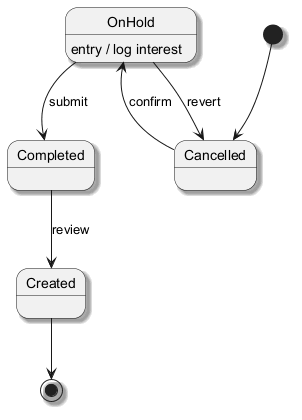

The diagram above was rendered by PlantUML. Its source (embedded in the PNG):
@startuml
skinparam backgroundColor #FFFFFF
skinparam classBackgroundColor #F3E5F5
skinparam classBorderColor #6A1B9A
skinparam shadowing true
[*] --> Cancelled
Cancelled --> OnHold : confirm
OnHold --> Completed : submit
OnHold : entry / log interest
Completed --> Created : review
OnHold --> Cancelled : revert
Created --> [*]
@enduml